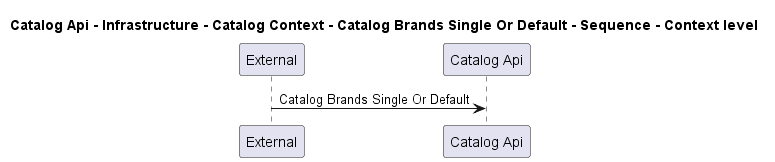

The diagram above was rendered by PlantUML. Its source (embedded in the PNG):
@startuml
!pragma layout smetana

title Catalog Api - Infrastructure - Catalog Context - Catalog Brands Single Or Default - Sequence - Context level

participant "External" as C4InterFlow.SoftwareSystems.ExternalSystem
participant "Catalog Api" as dotnet.eShop.Architecture.SoftwareSystems.CatalogApi

C4InterFlow.SoftwareSystems.ExternalSystem -> dotnet.eShop.Architecture.SoftwareSystems.CatalogApi : Catalog Brands Single Or Default


@enduml